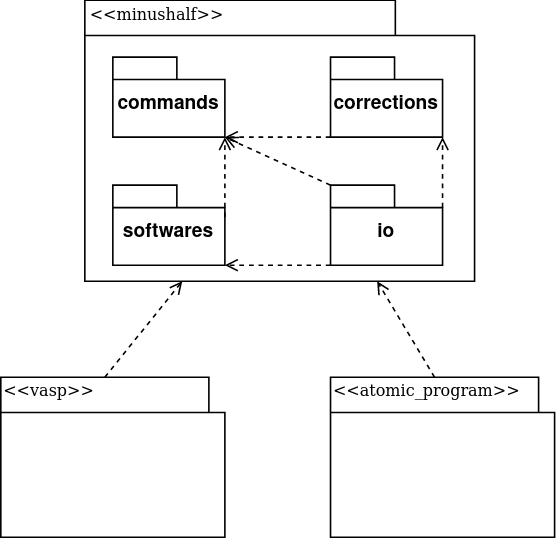

The diagram above was exported from draw.io. Its source (the exported page's mxGraphModel, read from the mxfile embedded in the PNG):
<mxGraphModel dx="1320" dy="714" grid="1" gridSize="10" guides="1" tooltips="1" connect="1" arrows="1" fold="1" page="1" pageScale="1" pageWidth="827" pageHeight="1169" background="none" math="0" shadow="0">
  <root>
    <mxCell id="0" />
    <mxCell id="1" parent="0" />
    <mxCell id="6e0c8c40b5770093-72" value="" style="shape=folder;fontStyle=1;spacingTop=10;tabWidth=194;tabHeight=22;tabPosition=left;html=1;rounded=0;shadow=0;comic=0;labelBackgroundColor=none;strokeWidth=1;fillColor=none;fontFamily=Verdana;fontSize=10;align=center;" parent="1" vertex="1">
      <mxGeometry x="326.5" y="114.5" width="243.5" height="175.5" as="geometry" />
    </mxCell>
    <mxCell id="6e0c8c40b5770093-73" value="&amp;lt;&amp;lt;minushalf&amp;gt;&amp;gt;" style="text;html=1;align=left;verticalAlign=top;spacingTop=-4;fontSize=10;fontFamily=Verdana" parent="1" vertex="1">
      <mxGeometry x="327.5" y="114.5" width="130" height="20" as="geometry" />
    </mxCell>
    <mxCell id="ASSOicWSdO7UfCBPX8gE-25" value="" style="endArrow=open;dashed=1;html=1;rounded=0;exitX=0.5;exitY=0;exitDx=0;exitDy=0;entryX=0.25;entryY=1;entryDx=0;entryDy=0;entryPerimeter=0;endFill=0;" edge="1" parent="1" source="ASSOicWSdO7UfCBPX8gE-20" target="6e0c8c40b5770093-72">
      <mxGeometry width="50" height="50" relative="1" as="geometry">
        <mxPoint x="830" y="440" as="sourcePoint" />
        <mxPoint x="880" y="390" as="targetPoint" />
      </mxGeometry>
    </mxCell>
    <mxCell id="ASSOicWSdO7UfCBPX8gE-26" value="" style="endArrow=open;dashed=1;html=1;rounded=0;exitX=0.5;exitY=0;exitDx=0;exitDy=0;entryX=0.75;entryY=1;entryDx=0;entryDy=0;entryPerimeter=0;endFill=0;" edge="1" parent="1" source="ASSOicWSdO7UfCBPX8gE-22" target="6e0c8c40b5770093-72">
      <mxGeometry width="50" height="50" relative="1" as="geometry">
        <mxPoint x="408" y="360" as="sourcePoint" />
        <mxPoint x="427" y="300" as="targetPoint" />
      </mxGeometry>
    </mxCell>
    <mxCell id="ASSOicWSdO7UfCBPX8gE-27" value="commands" style="shape=folder;fontStyle=1;spacingTop=10;tabWidth=40;tabHeight=14;tabPosition=left;html=1;whiteSpace=wrap;" vertex="1" parent="1">
      <mxGeometry x="344" y="150" width="70" height="50" as="geometry" />
    </mxCell>
    <mxCell id="ASSOicWSdO7UfCBPX8gE-28" value="softwares" style="shape=folder;fontStyle=1;spacingTop=10;tabWidth=40;tabHeight=14;tabPosition=left;html=1;whiteSpace=wrap;" vertex="1" parent="1">
      <mxGeometry x="344" y="230" width="70" height="50" as="geometry" />
    </mxCell>
    <mxCell id="ASSOicWSdO7UfCBPX8gE-29" value="corrections" style="shape=folder;fontStyle=1;spacingTop=10;tabWidth=40;tabHeight=14;tabPosition=left;html=1;whiteSpace=wrap;" vertex="1" parent="1">
      <mxGeometry x="480" y="150" width="70" height="50" as="geometry" />
    </mxCell>
    <mxCell id="ASSOicWSdO7UfCBPX8gE-34" value="" style="endArrow=open;dashed=1;html=1;rounded=0;entryX=0;entryY=0;entryDx=70;entryDy=50;entryPerimeter=0;endFill=0;" edge="1" parent="1" target="ASSOicWSdO7UfCBPX8gE-27">
      <mxGeometry width="50" height="50" relative="1" as="geometry">
        <mxPoint x="414" y="250" as="sourcePoint" />
        <mxPoint x="427" y="300" as="targetPoint" />
      </mxGeometry>
    </mxCell>
    <mxCell id="ASSOicWSdO7UfCBPX8gE-35" value="" style="endArrow=open;dashed=1;html=1;rounded=0;endFill=0;exitX=0;exitY=0;exitDx=0;exitDy=50;exitPerimeter=0;entryX=0;entryY=0;entryDx=70;entryDy=50;entryPerimeter=0;" edge="1" parent="1" source="ASSOicWSdO7UfCBPX8gE-29" target="ASSOicWSdO7UfCBPX8gE-27">
      <mxGeometry width="50" height="50" relative="1" as="geometry">
        <mxPoint x="424" y="260" as="sourcePoint" />
        <mxPoint x="420" y="200" as="targetPoint" />
      </mxGeometry>
    </mxCell>
    <mxCell id="ASSOicWSdO7UfCBPX8gE-36" value="io" style="shape=folder;fontStyle=1;spacingTop=10;tabWidth=40;tabHeight=14;tabPosition=left;html=1;whiteSpace=wrap;" vertex="1" parent="1">
      <mxGeometry x="480" y="230" width="70" height="50" as="geometry" />
    </mxCell>
    <mxCell id="ASSOicWSdO7UfCBPX8gE-37" value="" style="endArrow=open;dashed=1;html=1;rounded=0;exitX=0;exitY=0;exitDx=0;exitDy=0;endFill=0;exitPerimeter=0;entryX=0;entryY=0;entryDx=70;entryDy=50;entryPerimeter=0;" edge="1" parent="1" source="ASSOicWSdO7UfCBPX8gE-36" target="ASSOicWSdO7UfCBPX8gE-27">
      <mxGeometry width="50" height="50" relative="1" as="geometry">
        <mxPoint x="408" y="360" as="sourcePoint" />
        <mxPoint x="420" y="200" as="targetPoint" />
      </mxGeometry>
    </mxCell>
    <mxCell id="ASSOicWSdO7UfCBPX8gE-38" value="" style="group" vertex="1" connectable="0" parent="1">
      <mxGeometry x="274" y="350" width="140" height="100" as="geometry" />
    </mxCell>
    <mxCell id="ASSOicWSdO7UfCBPX8gE-19" value="" style="shape=folder;fontStyle=1;spacingTop=10;tabWidth=194;tabHeight=22;tabPosition=left;html=1;rounded=0;shadow=0;comic=0;labelBackgroundColor=none;strokeWidth=1;fillColor=none;fontFamily=Verdana;fontSize=10;align=center;" vertex="1" parent="ASSOicWSdO7UfCBPX8gE-38">
      <mxGeometry width="140" height="100" as="geometry" />
    </mxCell>
    <mxCell id="ASSOicWSdO7UfCBPX8gE-20" value="&amp;lt;&amp;lt;vasp&amp;gt;&amp;gt;" style="text;html=1;align=left;verticalAlign=top;spacingTop=-4;fontSize=10;fontFamily=Verdana" vertex="1" parent="ASSOicWSdO7UfCBPX8gE-38">
      <mxGeometry width="130" height="20" as="geometry" />
    </mxCell>
    <mxCell id="ASSOicWSdO7UfCBPX8gE-39" value="" style="group" vertex="1" connectable="0" parent="1">
      <mxGeometry x="480" y="350" width="140" height="100" as="geometry" />
    </mxCell>
    <mxCell id="ASSOicWSdO7UfCBPX8gE-21" value="" style="shape=folder;fontStyle=1;spacingTop=10;tabWidth=194;tabHeight=22;tabPosition=left;html=1;rounded=0;shadow=0;comic=0;labelBackgroundColor=none;strokeWidth=1;fillColor=none;fontFamily=Verdana;fontSize=10;align=center;" vertex="1" parent="ASSOicWSdO7UfCBPX8gE-39">
      <mxGeometry width="140" height="100" as="geometry" />
    </mxCell>
    <mxCell id="ASSOicWSdO7UfCBPX8gE-22" value="&amp;lt;&amp;lt;atomic_program&amp;gt;&amp;gt;" style="text;html=1;align=left;verticalAlign=top;spacingTop=-4;fontSize=10;fontFamily=Verdana" vertex="1" parent="ASSOicWSdO7UfCBPX8gE-39">
      <mxGeometry width="130" height="20" as="geometry" />
    </mxCell>
    <mxCell id="ASSOicWSdO7UfCBPX8gE-40" value="" style="endArrow=open;dashed=1;html=1;rounded=0;exitX=0;exitY=0;exitDx=70;exitDy=14;endFill=0;exitPerimeter=0;entryX=0;entryY=0;entryDx=70;entryDy=50;entryPerimeter=0;" edge="1" parent="1" source="ASSOicWSdO7UfCBPX8gE-36" target="ASSOicWSdO7UfCBPX8gE-29">
      <mxGeometry width="50" height="50" relative="1" as="geometry">
        <mxPoint x="490" y="240" as="sourcePoint" />
        <mxPoint x="424" y="210" as="targetPoint" />
      </mxGeometry>
    </mxCell>
    <mxCell id="ASSOicWSdO7UfCBPX8gE-41" value="" style="endArrow=open;dashed=1;html=1;rounded=0;exitX=0;exitY=0;exitDx=0;exitDy=50;endFill=0;exitPerimeter=0;entryX=0;entryY=0;entryDx=70;entryDy=50;entryPerimeter=0;" edge="1" parent="1" source="ASSOicWSdO7UfCBPX8gE-36" target="ASSOicWSdO7UfCBPX8gE-28">
      <mxGeometry width="50" height="50" relative="1" as="geometry">
        <mxPoint x="560" y="254" as="sourcePoint" />
        <mxPoint x="560" y="210" as="targetPoint" />
      </mxGeometry>
    </mxCell>
  </root>
</mxGraphModel>